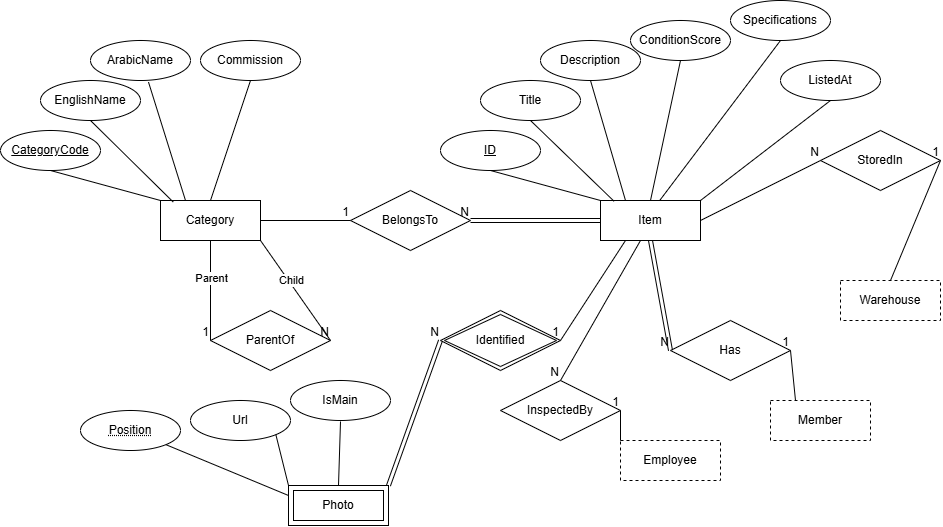

The diagram above was exported from draw.io. Its source (the exported page's mxGraphModel, read from the mxfile embedded in the PNG):
<mxGraphModel dx="1880" dy="626" grid="1" gridSize="10" guides="1" tooltips="1" connect="1" arrows="1" fold="1" page="1" pageScale="1" pageWidth="850" pageHeight="1100" math="0" shadow="0">
  <root>
    <mxCell id="0" />
    <mxCell id="1" parent="0" />
    <mxCell id="bSfmfV1UVWhOZ8GiBqYd-1" parent="1" style="whiteSpace=wrap;html=1;align=center;" value="Category" vertex="1">
      <mxGeometry height="40" width="100" x="80" y="320" as="geometry" />
    </mxCell>
    <mxCell id="bSfmfV1UVWhOZ8GiBqYd-2" parent="1" style="ellipse;whiteSpace=wrap;html=1;align=center;fontStyle=4;" value="CategoryCode" vertex="1">
      <mxGeometry height="40" width="100" x="-80" y="250" as="geometry" />
    </mxCell>
    <mxCell id="bSfmfV1UVWhOZ8GiBqYd-3" edge="1" parent="1" source="bSfmfV1UVWhOZ8GiBqYd-2" style="endArrow=none;html=1;rounded=0;defaultLabelBackgroundColor=page;labelPadding=0 4;exitX=0.5;exitY=1;exitDx=0;exitDy=0;entryX=0;entryY=0;entryDx=0;entryDy=0;" target="bSfmfV1UVWhOZ8GiBqYd-1" value="">
      <mxGeometry relative="1" as="geometry">
        <mxPoint x="50" y="290" as="sourcePoint" />
        <mxPoint x="210" y="290" as="targetPoint" />
      </mxGeometry>
    </mxCell>
    <mxCell id="bSfmfV1UVWhOZ8GiBqYd-5" parent="1" style="shape=rhombus;perimeter=rhombusPerimeter;whiteSpace=wrap;html=1;align=center;" value="ParentOf" vertex="1">
      <mxGeometry height="60" width="120" x="130" y="430" as="geometry" />
    </mxCell>
    <mxCell id="bSfmfV1UVWhOZ8GiBqYd-6" edge="1" parent="1" source="bSfmfV1UVWhOZ8GiBqYd-1" style="endArrow=none;html=1;rounded=0;defaultLabelBackgroundColor=page;labelPadding=0 4;exitX=0.5;exitY=1;exitDx=0;exitDy=0;entryX=0;entryY=0.5;entryDx=0;entryDy=0;" target="bSfmfV1UVWhOZ8GiBqYd-5" value="">
      <mxGeometry relative="1" as="geometry">
        <mxPoint x="-50" y="470" as="sourcePoint" />
        <mxPoint x="110" y="470" as="targetPoint" />
      </mxGeometry>
    </mxCell>
    <mxCell id="bSfmfV1UVWhOZ8GiBqYd-7" connectable="0" parent="bSfmfV1UVWhOZ8GiBqYd-6" style="resizable=0;html=1;whiteSpace=wrap;align=right;verticalAlign=bottom;" value="1" vertex="1">
      <mxGeometry relative="1" x="1" as="geometry" />
    </mxCell>
    <mxCell id="bSfmfV1UVWhOZ8GiBqYd-11" connectable="0" parent="bSfmfV1UVWhOZ8GiBqYd-6" style="edgeLabel;html=1;align=center;verticalAlign=middle;resizable=0;points=[];inheritText=1;defaultLabelBackgroundColor=page;labelPadding=0 4;" value="Parent" vertex="1">
      <mxGeometry relative="1" x="-0.252" as="geometry">
        <mxPoint as="offset" />
      </mxGeometry>
    </mxCell>
    <mxCell id="bSfmfV1UVWhOZ8GiBqYd-8" edge="1" parent="1" source="bSfmfV1UVWhOZ8GiBqYd-1" style="endArrow=none;html=1;rounded=0;defaultLabelBackgroundColor=page;labelPadding=0 4;exitX=1;exitY=1;exitDx=0;exitDy=0;entryX=1;entryY=0.5;entryDx=0;entryDy=0;" target="bSfmfV1UVWhOZ8GiBqYd-5" value="">
      <mxGeometry relative="1" as="geometry">
        <mxPoint x="190" y="390" as="sourcePoint" />
        <mxPoint x="350" y="390" as="targetPoint" />
      </mxGeometry>
    </mxCell>
    <mxCell id="bSfmfV1UVWhOZ8GiBqYd-9" connectable="0" parent="bSfmfV1UVWhOZ8GiBqYd-8" style="resizable=0;html=1;whiteSpace=wrap;align=right;verticalAlign=bottom;" value="N" vertex="1">
      <mxGeometry relative="1" x="1" as="geometry" />
    </mxCell>
    <mxCell id="bSfmfV1UVWhOZ8GiBqYd-10" connectable="0" parent="bSfmfV1UVWhOZ8GiBqYd-8" style="edgeLabel;html=1;align=center;verticalAlign=middle;resizable=0;points=[];inheritText=1;defaultLabelBackgroundColor=page;labelPadding=0 4;" value="Child" vertex="1">
      <mxGeometry relative="1" x="-0.1855" y="2" as="geometry">
        <mxPoint as="offset" />
      </mxGeometry>
    </mxCell>
    <mxCell id="bSfmfV1UVWhOZ8GiBqYd-12" parent="1" style="ellipse;whiteSpace=wrap;html=1;align=center;" value="EnglishName" vertex="1">
      <mxGeometry height="40" width="100" x="-40" y="200" as="geometry" />
    </mxCell>
    <mxCell id="bSfmfV1UVWhOZ8GiBqYd-13" edge="1" parent="1" source="bSfmfV1UVWhOZ8GiBqYd-12" style="endArrow=none;html=1;rounded=0;defaultLabelBackgroundColor=page;labelPadding=0 4;exitX=0.5;exitY=1;exitDx=0;exitDy=0;entryX=0.128;entryY=0.04;entryDx=0;entryDy=0;entryPerimeter=0;" target="bSfmfV1UVWhOZ8GiBqYd-1" value="">
      <mxGeometry relative="1" as="geometry">
        <mxPoint x="150" y="180" as="sourcePoint" />
        <mxPoint x="310" y="180" as="targetPoint" />
      </mxGeometry>
    </mxCell>
    <mxCell id="bSfmfV1UVWhOZ8GiBqYd-14" parent="1" style="ellipse;whiteSpace=wrap;html=1;align=center;" value="ArabicName" vertex="1">
      <mxGeometry height="40" width="100" x="10" y="160" as="geometry" />
    </mxCell>
    <mxCell id="bSfmfV1UVWhOZ8GiBqYd-15" edge="1" parent="1" source="bSfmfV1UVWhOZ8GiBqYd-14" style="endArrow=none;html=1;rounded=0;defaultLabelBackgroundColor=page;labelPadding=0 4;exitX=0.58;exitY=1.04;exitDx=0;exitDy=0;exitPerimeter=0;entryX=0.25;entryY=0;entryDx=0;entryDy=0;" target="bSfmfV1UVWhOZ8GiBqYd-1" value="">
      <mxGeometry relative="1" as="geometry">
        <mxPoint x="200" y="210" as="sourcePoint" />
        <mxPoint x="360" y="210" as="targetPoint" />
      </mxGeometry>
    </mxCell>
    <mxCell id="bSfmfV1UVWhOZ8GiBqYd-16" parent="1" style="ellipse;whiteSpace=wrap;html=1;align=center;" value="Commission" vertex="1">
      <mxGeometry height="40" width="100" x="120" y="160" as="geometry" />
    </mxCell>
    <mxCell id="bSfmfV1UVWhOZ8GiBqYd-17" edge="1" parent="1" source="bSfmfV1UVWhOZ8GiBqYd-1" style="endArrow=none;html=1;rounded=0;defaultLabelBackgroundColor=page;labelPadding=0 4;exitX=0.5;exitY=0;exitDx=0;exitDy=0;entryX=0.5;entryY=1;entryDx=0;entryDy=0;" target="bSfmfV1UVWhOZ8GiBqYd-16" value="">
      <mxGeometry relative="1" as="geometry">
        <mxPoint x="170" y="280" as="sourcePoint" />
        <mxPoint x="330" y="280" as="targetPoint" />
      </mxGeometry>
    </mxCell>
    <mxCell id="bSfmfV1UVWhOZ8GiBqYd-18" parent="1" style="whiteSpace=wrap;html=1;align=center;" value="Item" vertex="1">
      <mxGeometry height="40" width="100" x="520" y="320" as="geometry" />
    </mxCell>
    <mxCell id="bSfmfV1UVWhOZ8GiBqYd-19" parent="1" style="ellipse;whiteSpace=wrap;html=1;align=center;fontStyle=4;" value="ID" vertex="1">
      <mxGeometry height="40" width="100" x="360" y="250" as="geometry" />
    </mxCell>
    <mxCell id="bSfmfV1UVWhOZ8GiBqYd-20" edge="1" parent="1" source="bSfmfV1UVWhOZ8GiBqYd-19" style="endArrow=none;html=1;rounded=0;defaultLabelBackgroundColor=page;labelPadding=0 4;exitX=0.5;exitY=1;exitDx=0;exitDy=0;entryX=0;entryY=0;entryDx=0;entryDy=0;" target="bSfmfV1UVWhOZ8GiBqYd-18" value="">
      <mxGeometry relative="1" as="geometry">
        <mxPoint x="470" y="370" as="sourcePoint" />
        <mxPoint x="630" y="370" as="targetPoint" />
      </mxGeometry>
    </mxCell>
    <mxCell id="bSfmfV1UVWhOZ8GiBqYd-21" parent="1" style="ellipse;whiteSpace=wrap;html=1;align=center;" value="Title" vertex="1">
      <mxGeometry height="40" width="100" x="400" y="200" as="geometry" />
    </mxCell>
    <mxCell id="bSfmfV1UVWhOZ8GiBqYd-22" edge="1" parent="1" source="bSfmfV1UVWhOZ8GiBqYd-21" style="endArrow=none;html=1;rounded=0;defaultLabelBackgroundColor=page;labelPadding=0 4;exitX=0.5;exitY=1;exitDx=0;exitDy=0;entryX=0.136;entryY=0.02;entryDx=0;entryDy=0;entryPerimeter=0;" target="bSfmfV1UVWhOZ8GiBqYd-18" value="">
      <mxGeometry relative="1" as="geometry">
        <mxPoint x="540" y="260" as="sourcePoint" />
        <mxPoint x="700" y="260" as="targetPoint" />
      </mxGeometry>
    </mxCell>
    <mxCell id="bSfmfV1UVWhOZ8GiBqYd-23" parent="1" style="ellipse;whiteSpace=wrap;html=1;align=center;" value="Description" vertex="1">
      <mxGeometry height="40" width="100" x="460" y="160" as="geometry" />
    </mxCell>
    <mxCell id="bSfmfV1UVWhOZ8GiBqYd-24" edge="1" parent="1" source="bSfmfV1UVWhOZ8GiBqYd-23" style="endArrow=none;html=1;rounded=0;defaultLabelBackgroundColor=page;labelPadding=0 4;exitX=0.5;exitY=1;exitDx=0;exitDy=0;entryX=0.25;entryY=0;entryDx=0;entryDy=0;" target="bSfmfV1UVWhOZ8GiBqYd-18" value="">
      <mxGeometry relative="1" as="geometry">
        <mxPoint x="570" y="270" as="sourcePoint" />
        <mxPoint x="730" y="270" as="targetPoint" />
      </mxGeometry>
    </mxCell>
    <mxCell id="bSfmfV1UVWhOZ8GiBqYd-25" parent="1" style="ellipse;whiteSpace=wrap;html=1;align=center;" value="ConditionScore" vertex="1">
      <mxGeometry height="40" width="100" x="550" y="140" as="geometry" />
    </mxCell>
    <mxCell id="bSfmfV1UVWhOZ8GiBqYd-26" edge="1" parent="1" source="bSfmfV1UVWhOZ8GiBqYd-18" style="endArrow=none;html=1;rounded=0;defaultLabelBackgroundColor=page;labelPadding=0 4;exitX=0.5;exitY=0;exitDx=0;exitDy=0;entryX=0.5;entryY=1;entryDx=0;entryDy=0;" target="bSfmfV1UVWhOZ8GiBqYd-25" value="">
      <mxGeometry relative="1" as="geometry">
        <mxPoint x="680" y="280" as="sourcePoint" />
        <mxPoint x="840" y="280" as="targetPoint" />
      </mxGeometry>
    </mxCell>
    <mxCell id="bSfmfV1UVWhOZ8GiBqYd-27" parent="1" style="ellipse;whiteSpace=wrap;html=1;align=center;" value="Specifications" vertex="1">
      <mxGeometry height="40" width="100" x="650" y="120" as="geometry" />
    </mxCell>
    <mxCell id="bSfmfV1UVWhOZ8GiBqYd-28" edge="1" parent="1" source="bSfmfV1UVWhOZ8GiBqYd-18" style="endArrow=none;html=1;rounded=0;defaultLabelBackgroundColor=page;labelPadding=0 4;exitX=0.592;exitY=0;exitDx=0;exitDy=0;exitPerimeter=0;entryX=0.5;entryY=1;entryDx=0;entryDy=0;" target="bSfmfV1UVWhOZ8GiBqYd-27" value="">
      <mxGeometry relative="1" as="geometry">
        <mxPoint x="600" y="260" as="sourcePoint" />
        <mxPoint x="760" y="260" as="targetPoint" />
      </mxGeometry>
    </mxCell>
    <mxCell id="bSfmfV1UVWhOZ8GiBqYd-29" parent="1" style="ellipse;whiteSpace=wrap;html=1;align=center;" value="ListedAt" vertex="1">
      <mxGeometry height="40" width="100" x="700" y="180" as="geometry" />
    </mxCell>
    <mxCell id="bSfmfV1UVWhOZ8GiBqYd-30" edge="1" parent="1" source="bSfmfV1UVWhOZ8GiBqYd-18" style="endArrow=none;html=1;rounded=0;defaultLabelBackgroundColor=page;labelPadding=0 4;exitX=1;exitY=0;exitDx=0;exitDy=0;entryX=0.5;entryY=1;entryDx=0;entryDy=0;" target="bSfmfV1UVWhOZ8GiBqYd-29" value="">
      <mxGeometry relative="1" as="geometry">
        <mxPoint x="640" y="290" as="sourcePoint" />
        <mxPoint x="800" y="290" as="targetPoint" />
      </mxGeometry>
    </mxCell>
    <mxCell id="bSfmfV1UVWhOZ8GiBqYd-31" parent="1" style="whiteSpace=wrap;html=1;align=center;dashed=1;" value="Warehouse" vertex="1">
      <mxGeometry height="40" width="100" x="760" y="400" as="geometry" />
    </mxCell>
    <mxCell id="bSfmfV1UVWhOZ8GiBqYd-32" parent="1" style="shape=rhombus;perimeter=rhombusPerimeter;whiteSpace=wrap;html=1;align=center;" value="StoredIn" vertex="1">
      <mxGeometry height="60" width="120" x="740" y="250" as="geometry" />
    </mxCell>
    <mxCell id="bSfmfV1UVWhOZ8GiBqYd-33" edge="1" parent="1" source="bSfmfV1UVWhOZ8GiBqYd-31" style="endArrow=none;html=1;rounded=0;defaultLabelBackgroundColor=page;labelPadding=0 4;exitX=0.5;exitY=0;exitDx=0;exitDy=0;entryX=1;entryY=0.5;entryDx=0;entryDy=0;" target="bSfmfV1UVWhOZ8GiBqYd-32" value="">
      <mxGeometry relative="1" as="geometry">
        <mxPoint x="620" y="410" as="sourcePoint" />
        <mxPoint x="760" y="330" as="targetPoint" />
      </mxGeometry>
    </mxCell>
    <mxCell id="bSfmfV1UVWhOZ8GiBqYd-34" connectable="0" parent="bSfmfV1UVWhOZ8GiBqYd-33" style="resizable=0;html=1;whiteSpace=wrap;align=right;verticalAlign=bottom;" value="1" vertex="1">
      <mxGeometry relative="1" x="1" as="geometry" />
    </mxCell>
    <mxCell id="bSfmfV1UVWhOZ8GiBqYd-35" edge="1" parent="1" source="bSfmfV1UVWhOZ8GiBqYd-18" style="endArrow=none;html=1;rounded=0;defaultLabelBackgroundColor=page;labelPadding=0 4;exitX=1;exitY=0.5;exitDx=0;exitDy=0;entryX=0;entryY=0.5;entryDx=0;entryDy=0;" target="bSfmfV1UVWhOZ8GiBqYd-32" value="">
      <mxGeometry relative="1" as="geometry">
        <mxPoint x="847" y="490" as="sourcePoint" />
        <mxPoint x="1007" y="490" as="targetPoint" />
      </mxGeometry>
    </mxCell>
    <mxCell id="bSfmfV1UVWhOZ8GiBqYd-36" connectable="0" parent="bSfmfV1UVWhOZ8GiBqYd-35" style="resizable=0;html=1;whiteSpace=wrap;align=right;verticalAlign=bottom;" value="N" vertex="1">
      <mxGeometry relative="1" x="1" as="geometry" />
    </mxCell>
    <mxCell id="bSfmfV1UVWhOZ8GiBqYd-37" parent="1" style="whiteSpace=wrap;html=1;align=center;dashed=1;" value="Member" vertex="1">
      <mxGeometry height="40" width="100" x="690" y="520" as="geometry" />
    </mxCell>
    <mxCell id="bSfmfV1UVWhOZ8GiBqYd-38" parent="1" style="shape=rhombus;perimeter=rhombusPerimeter;whiteSpace=wrap;html=1;align=center;" value="Has" vertex="1">
      <mxGeometry height="60" width="120" x="590" y="440" as="geometry" />
    </mxCell>
    <mxCell id="bSfmfV1UVWhOZ8GiBqYd-39" edge="1" parent="1" source="bSfmfV1UVWhOZ8GiBqYd-18" style="shape=link;html=1;rounded=0;defaultLabelBackgroundColor=page;labelPadding=0 4;entryX=0;entryY=0.5;entryDx=0;entryDy=0;exitX=0.5;exitY=1;exitDx=0;exitDy=0;entryPerimeter=0;" target="bSfmfV1UVWhOZ8GiBqYd-38" value="">
      <mxGeometry relative="1" as="geometry">
        <mxPoint x="540" y="580" as="sourcePoint" />
        <mxPoint x="700" y="580" as="targetPoint" />
      </mxGeometry>
    </mxCell>
    <mxCell id="bSfmfV1UVWhOZ8GiBqYd-40" connectable="0" parent="bSfmfV1UVWhOZ8GiBqYd-39" style="resizable=0;html=1;whiteSpace=wrap;align=right;verticalAlign=bottom;" value="N" vertex="1">
      <mxGeometry relative="1" x="1" as="geometry" />
    </mxCell>
    <mxCell id="bSfmfV1UVWhOZ8GiBqYd-41" edge="1" parent="1" source="bSfmfV1UVWhOZ8GiBqYd-37" style="endArrow=none;html=1;rounded=0;defaultLabelBackgroundColor=page;labelPadding=0 4;exitX=0.25;exitY=0;exitDx=0;exitDy=0;entryX=1;entryY=0.5;entryDx=0;entryDy=0;" target="bSfmfV1UVWhOZ8GiBqYd-38" value="">
      <mxGeometry relative="1" as="geometry">
        <mxPoint x="440" y="440" as="sourcePoint" />
        <mxPoint x="600" y="440" as="targetPoint" />
      </mxGeometry>
    </mxCell>
    <mxCell id="bSfmfV1UVWhOZ8GiBqYd-42" connectable="0" parent="bSfmfV1UVWhOZ8GiBqYd-41" style="resizable=0;html=1;whiteSpace=wrap;align=right;verticalAlign=bottom;" value="1" vertex="1">
      <mxGeometry relative="1" x="1" as="geometry" />
    </mxCell>
    <mxCell id="bSfmfV1UVWhOZ8GiBqYd-43" parent="1" style="shape=ext;margin=3;double=1;whiteSpace=wrap;html=1;align=center;" value="Photo" vertex="1">
      <mxGeometry height="40" width="100" x="208" y="605" as="geometry" />
    </mxCell>
    <mxCell id="bSfmfV1UVWhOZ8GiBqYd-44" parent="1" style="shape=rhombus;double=1;perimeter=rhombusPerimeter;whiteSpace=wrap;html=1;align=center;" value="Identified" vertex="1">
      <mxGeometry height="60" width="120" x="360" y="430" as="geometry" />
    </mxCell>
    <mxCell id="bSfmfV1UVWhOZ8GiBqYd-45" edge="1" parent="1" source="bSfmfV1UVWhOZ8GiBqYd-43" style="shape=link;html=1;rounded=0;defaultLabelBackgroundColor=page;labelPadding=0 4;exitX=1;exitY=0;exitDx=0;exitDy=0;entryX=0;entryY=0.5;entryDx=0;entryDy=0;" target="bSfmfV1UVWhOZ8GiBqYd-44" value="">
      <mxGeometry relative="1" as="geometry">
        <mxPoint x="370" y="580" as="sourcePoint" />
        <mxPoint x="530" y="580" as="targetPoint" />
      </mxGeometry>
    </mxCell>
    <mxCell id="bSfmfV1UVWhOZ8GiBqYd-46" connectable="0" parent="bSfmfV1UVWhOZ8GiBqYd-45" style="resizable=0;html=1;whiteSpace=wrap;align=right;verticalAlign=bottom;" value="N" vertex="1">
      <mxGeometry relative="1" x="1" as="geometry" />
    </mxCell>
    <mxCell id="bSfmfV1UVWhOZ8GiBqYd-47" edge="1" parent="1" source="bSfmfV1UVWhOZ8GiBqYd-18" style="endArrow=none;html=1;rounded=0;defaultLabelBackgroundColor=page;labelPadding=0 4;exitX=0.25;exitY=1;exitDx=0;exitDy=0;entryX=1;entryY=0.5;entryDx=0;entryDy=0;" target="bSfmfV1UVWhOZ8GiBqYd-44" value="">
      <mxGeometry relative="1" as="geometry">
        <mxPoint x="380" y="400" as="sourcePoint" />
        <mxPoint x="540" y="400" as="targetPoint" />
      </mxGeometry>
    </mxCell>
    <mxCell id="bSfmfV1UVWhOZ8GiBqYd-48" connectable="0" parent="bSfmfV1UVWhOZ8GiBqYd-47" style="resizable=0;html=1;whiteSpace=wrap;align=right;verticalAlign=bottom;" value="1" vertex="1">
      <mxGeometry relative="1" x="1" as="geometry" />
    </mxCell>
    <mxCell id="bSfmfV1UVWhOZ8GiBqYd-49" parent="1" style="ellipse;whiteSpace=wrap;html=1;align=center;" value="Url" vertex="1">
      <mxGeometry height="40" width="100" x="110" y="520" as="geometry" />
    </mxCell>
    <mxCell id="bSfmfV1UVWhOZ8GiBqYd-50" parent="1" style="ellipse;whiteSpace=wrap;html=1;align=center;" value="IsMain" vertex="1">
      <mxGeometry height="40" width="100" x="210" y="500" as="geometry" />
    </mxCell>
    <mxCell id="bSfmfV1UVWhOZ8GiBqYd-51" edge="1" parent="1" source="bSfmfV1UVWhOZ8GiBqYd-49" style="endArrow=none;html=1;rounded=0;defaultLabelBackgroundColor=page;labelPadding=0 4;exitX=1;exitY=1;exitDx=0;exitDy=0;entryX=0;entryY=0;entryDx=0;entryDy=0;" target="bSfmfV1UVWhOZ8GiBqYd-43" value="">
      <mxGeometry relative="1" as="geometry">
        <mxPoint x="440" y="560" as="sourcePoint" />
        <mxPoint x="600" y="560" as="targetPoint" />
      </mxGeometry>
    </mxCell>
    <mxCell id="bSfmfV1UVWhOZ8GiBqYd-52" edge="1" parent="1" style="endArrow=none;html=1;rounded=0;defaultLabelBackgroundColor=page;labelPadding=0 4;exitX=0.5;exitY=1;exitDx=0;exitDy=0;entryX=0.5;entryY=0;entryDx=0;entryDy=0;" target="bSfmfV1UVWhOZ8GiBqYd-43" value="">
      <mxGeometry relative="1" as="geometry">
        <mxPoint x="260" y="541" as="sourcePoint" />
        <mxPoint x="305" y="561" as="targetPoint" />
      </mxGeometry>
    </mxCell>
    <mxCell id="bSfmfV1UVWhOZ8GiBqYd-53" parent="1" style="shape=rhombus;perimeter=rhombusPerimeter;whiteSpace=wrap;html=1;align=center;" value="BelongsTo" vertex="1">
      <mxGeometry height="60" width="120" x="270" y="310" as="geometry" />
    </mxCell>
    <mxCell id="bSfmfV1UVWhOZ8GiBqYd-54" edge="1" parent="1" source="bSfmfV1UVWhOZ8GiBqYd-1" style="endArrow=none;html=1;rounded=0;defaultLabelBackgroundColor=page;labelPadding=0 4;exitX=1;exitY=0.5;exitDx=0;exitDy=0;" target="bSfmfV1UVWhOZ8GiBqYd-53" value="">
      <mxGeometry relative="1" as="geometry">
        <mxPoint x="170" y="290" as="sourcePoint" />
        <mxPoint x="330" y="290" as="targetPoint" />
      </mxGeometry>
    </mxCell>
    <mxCell id="bSfmfV1UVWhOZ8GiBqYd-55" connectable="0" parent="bSfmfV1UVWhOZ8GiBqYd-54" style="resizable=0;html=1;whiteSpace=wrap;align=right;verticalAlign=bottom;" value="1" vertex="1">
      <mxGeometry relative="1" x="1" as="geometry" />
    </mxCell>
    <mxCell id="bSfmfV1UVWhOZ8GiBqYd-56" edge="1" parent="1" source="bSfmfV1UVWhOZ8GiBqYd-18" style="shape=link;html=1;rounded=0;defaultLabelBackgroundColor=page;labelPadding=0 4;entryX=1;entryY=0.5;entryDx=0;entryDy=0;exitX=0;exitY=0.5;exitDx=0;exitDy=0;" target="bSfmfV1UVWhOZ8GiBqYd-53" value="">
      <mxGeometry relative="1" as="geometry">
        <mxPoint x="340" y="390" as="sourcePoint" />
        <mxPoint x="500" y="390" as="targetPoint" />
      </mxGeometry>
    </mxCell>
    <mxCell id="bSfmfV1UVWhOZ8GiBqYd-57" connectable="0" parent="bSfmfV1UVWhOZ8GiBqYd-56" style="resizable=0;html=1;whiteSpace=wrap;align=right;verticalAlign=bottom;" value="N" vertex="1">
      <mxGeometry relative="1" x="0.9969" as="geometry" />
    </mxCell>
    <mxCell id="bSfmfV1UVWhOZ8GiBqYd-58" parent="1" style="whiteSpace=wrap;html=1;align=center;dashed=1;" value="Employee" vertex="1">
      <mxGeometry height="40" width="100" x="540" y="560" as="geometry" />
    </mxCell>
    <mxCell id="bSfmfV1UVWhOZ8GiBqYd-59" parent="1" style="shape=rhombus;perimeter=rhombusPerimeter;whiteSpace=wrap;html=1;align=center;" value="InspectedBy" vertex="1">
      <mxGeometry height="60" width="120" x="420" y="500" as="geometry" />
    </mxCell>
    <mxCell id="bSfmfV1UVWhOZ8GiBqYd-60" edge="1" parent="1" source="bSfmfV1UVWhOZ8GiBqYd-58" style="endArrow=none;html=1;rounded=0;defaultLabelBackgroundColor=page;labelPadding=0 4;exitX=0;exitY=0;exitDx=0;exitDy=0;entryX=1;entryY=0.5;entryDx=0;entryDy=0;" target="bSfmfV1UVWhOZ8GiBqYd-59" value="">
      <mxGeometry relative="1" as="geometry">
        <mxPoint x="520" y="660" as="sourcePoint" />
        <mxPoint x="680" y="660" as="targetPoint" />
      </mxGeometry>
    </mxCell>
    <mxCell id="bSfmfV1UVWhOZ8GiBqYd-61" connectable="0" parent="bSfmfV1UVWhOZ8GiBqYd-60" style="resizable=0;html=1;whiteSpace=wrap;align=right;verticalAlign=bottom;" value="1" vertex="1">
      <mxGeometry relative="1" x="1" as="geometry" />
    </mxCell>
    <mxCell id="bSfmfV1UVWhOZ8GiBqYd-62" edge="1" parent="1" source="bSfmfV1UVWhOZ8GiBqYd-18" style="endArrow=none;html=1;rounded=0;defaultLabelBackgroundColor=page;labelPadding=0 4;exitX=0.4;exitY=1;exitDx=0;exitDy=0;exitPerimeter=0;entryX=0.5;entryY=0;entryDx=0;entryDy=0;" target="bSfmfV1UVWhOZ8GiBqYd-59" value="">
      <mxGeometry relative="1" as="geometry">
        <mxPoint x="380" y="620" as="sourcePoint" />
        <mxPoint x="540" y="620" as="targetPoint" />
      </mxGeometry>
    </mxCell>
    <mxCell id="bSfmfV1UVWhOZ8GiBqYd-63" connectable="0" parent="bSfmfV1UVWhOZ8GiBqYd-62" style="resizable=0;html=1;whiteSpace=wrap;align=right;verticalAlign=bottom;" value="N" vertex="1">
      <mxGeometry relative="1" x="1" as="geometry" />
    </mxCell>
    <mxCell id="bSfmfV1UVWhOZ8GiBqYd-65" parent="1" style="ellipse;whiteSpace=wrap;html=1;align=center;fontStyle=20;" value="Position" vertex="1">
      <mxGeometry height="40" width="100" y="530" as="geometry" />
    </mxCell>
    <mxCell id="bSfmfV1UVWhOZ8GiBqYd-66" edge="1" parent="1" source="bSfmfV1UVWhOZ8GiBqYd-65" style="endArrow=none;html=1;rounded=0;defaultLabelBackgroundColor=page;labelPadding=0 4;exitX=1;exitY=1;exitDx=0;exitDy=0;entryX=0;entryY=0.25;entryDx=0;entryDy=0;" target="bSfmfV1UVWhOZ8GiBqYd-43" value="">
      <mxGeometry relative="1" as="geometry">
        <mxPoint x="110" y="680" as="sourcePoint" />
        <mxPoint x="270" y="680" as="targetPoint" />
      </mxGeometry>
    </mxCell>
  </root>
</mxGraphModel>